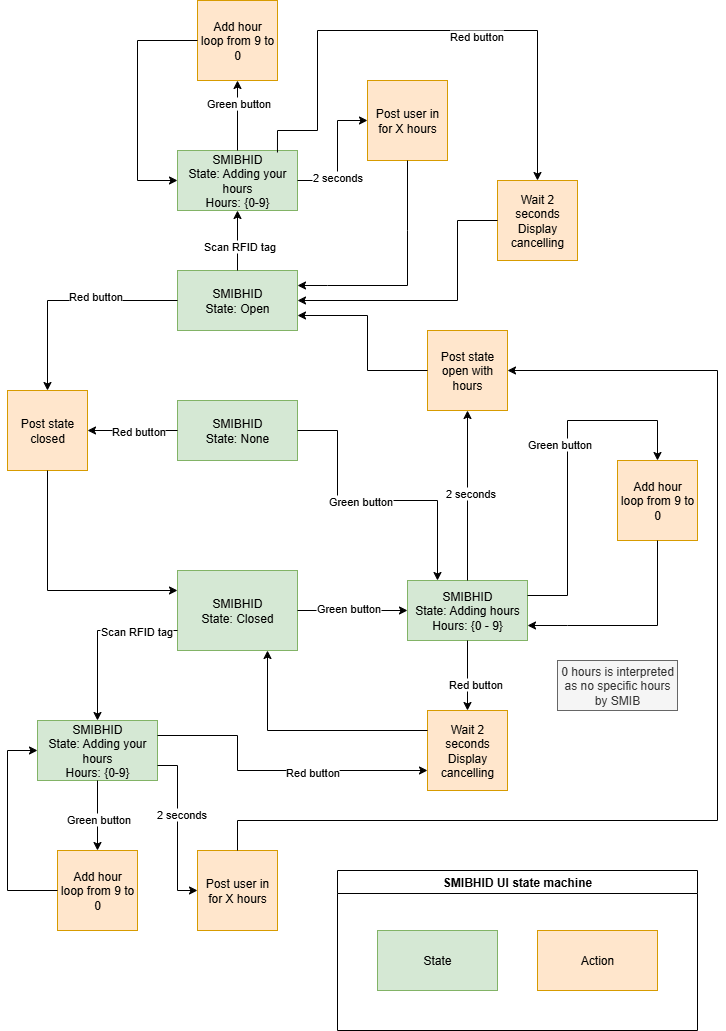

The diagram above was exported from draw.io. Its source (the exported page's mxGraphModel, read from the mxfile embedded in the PNG):
<mxGraphModel dx="4626" dy="2370" grid="1" gridSize="10" guides="1" tooltips="1" connect="1" arrows="1" fold="1" page="1" pageScale="1" pageWidth="827" pageHeight="1169" math="0" shadow="0">
  <root>
    <mxCell id="0" />
    <mxCell id="1" parent="0" />
    <mxCell id="8bDDuqE62DmGJ4aQNAMz-1" value="&lt;div&gt;SMIBHID&lt;/div&gt;&lt;div&gt;State: Closed&lt;/div&gt;" style="rounded=0;whiteSpace=wrap;html=1;fillColor=#d5e8d4;strokeColor=#82b366;" parent="1" vertex="1">
      <mxGeometry x="260" y="550" width="120" height="80" as="geometry" />
    </mxCell>
    <mxCell id="8bDDuqE62DmGJ4aQNAMz-2" value="&lt;div&gt;SMIBHID&lt;/div&gt;State: Adding hours&lt;div&gt;&lt;span style=&quot;background-color: initial;&quot;&gt;Hours: {0 - 9}&lt;/span&gt;&lt;br&gt;&lt;/div&gt;" style="rounded=0;whiteSpace=wrap;html=1;fillColor=#d5e8d4;strokeColor=#82b366;" parent="1" vertex="1">
      <mxGeometry x="490" y="560" width="120" height="60" as="geometry" />
    </mxCell>
    <mxCell id="8bDDuqE62DmGJ4aQNAMz-3" value="Add hour&lt;div&gt;loop from 9 to 0&lt;/div&gt;" style="whiteSpace=wrap;html=1;aspect=fixed;fillColor=#ffe6cc;strokeColor=#d79b00;" parent="1" vertex="1">
      <mxGeometry x="700" y="440" width="80" height="80" as="geometry" />
    </mxCell>
    <mxCell id="8bDDuqE62DmGJ4aQNAMz-5" value="Post state open with hours" style="whiteSpace=wrap;html=1;aspect=fixed;fillColor=#ffe6cc;strokeColor=#d79b00;" parent="1" vertex="1">
      <mxGeometry x="510" y="310" width="80" height="80" as="geometry" />
    </mxCell>
    <mxCell id="8bDDuqE62DmGJ4aQNAMz-6" value="" style="endArrow=classic;html=1;rounded=0;exitX=1;exitY=0.5;exitDx=0;exitDy=0;entryX=0;entryY=0.5;entryDx=0;entryDy=0;" parent="1" source="8bDDuqE62DmGJ4aQNAMz-1" target="8bDDuqE62DmGJ4aQNAMz-2" edge="1">
      <mxGeometry width="50" height="50" relative="1" as="geometry">
        <mxPoint x="430" y="470" as="sourcePoint" />
        <mxPoint x="480" y="420" as="targetPoint" />
      </mxGeometry>
    </mxCell>
    <mxCell id="8bDDuqE62DmGJ4aQNAMz-7" value="Green button" style="edgeLabel;html=1;align=center;verticalAlign=middle;resizable=0;points=[];" parent="8bDDuqE62DmGJ4aQNAMz-6" connectable="0" vertex="1">
      <mxGeometry x="0.3626" y="-1" relative="1" as="geometry">
        <mxPoint x="-25" y="-4" as="offset" />
      </mxGeometry>
    </mxCell>
    <mxCell id="8bDDuqE62DmGJ4aQNAMz-8" value="" style="endArrow=classic;html=1;rounded=0;exitX=0.5;exitY=0;exitDx=0;exitDy=0;entryX=0.5;entryY=1;entryDx=0;entryDy=0;" parent="1" source="8bDDuqE62DmGJ4aQNAMz-2" target="8bDDuqE62DmGJ4aQNAMz-5" edge="1">
      <mxGeometry width="50" height="50" relative="1" as="geometry">
        <mxPoint x="640" y="420" as="sourcePoint" />
        <mxPoint x="690" y="370" as="targetPoint" />
      </mxGeometry>
    </mxCell>
    <mxCell id="8bDDuqE62DmGJ4aQNAMz-9" value="2 seconds" style="edgeLabel;html=1;align=center;verticalAlign=middle;resizable=0;points=[];" parent="8bDDuqE62DmGJ4aQNAMz-8" connectable="0" vertex="1">
      <mxGeometry x="0.036" y="-2" relative="1" as="geometry">
        <mxPoint as="offset" />
      </mxGeometry>
    </mxCell>
    <mxCell id="8bDDuqE62DmGJ4aQNAMz-10" value="" style="endArrow=classic;html=1;rounded=0;exitX=0.5;exitY=1;exitDx=0;exitDy=0;entryX=0.5;entryY=0;entryDx=0;entryDy=0;" parent="1" source="8bDDuqE62DmGJ4aQNAMz-2" target="8bDDuqE62DmGJ4aQNAMz-15" edge="1">
      <mxGeometry width="50" height="50" relative="1" as="geometry">
        <mxPoint x="240" y="620" as="sourcePoint" />
        <mxPoint x="290" y="570" as="targetPoint" />
        <Array as="points" />
      </mxGeometry>
    </mxCell>
    <mxCell id="8bDDuqE62DmGJ4aQNAMz-11" value="Red button" style="edgeLabel;html=1;align=center;verticalAlign=middle;resizable=0;points=[];" parent="8bDDuqE62DmGJ4aQNAMz-10" connectable="0" vertex="1">
      <mxGeometry x="0.2322" y="-1" relative="1" as="geometry">
        <mxPoint x="8" as="offset" />
      </mxGeometry>
    </mxCell>
    <mxCell id="8bDDuqE62DmGJ4aQNAMz-12" value="" style="endArrow=classic;html=1;rounded=0;exitX=0;exitY=0.5;exitDx=0;exitDy=0;entryX=1;entryY=0.75;entryDx=0;entryDy=0;" parent="1" source="8bDDuqE62DmGJ4aQNAMz-5" target="8bDDuqE62DmGJ4aQNAMz-18" edge="1">
      <mxGeometry width="50" height="50" relative="1" as="geometry">
        <mxPoint x="410" y="130" as="sourcePoint" />
        <mxPoint x="460" y="320" as="targetPoint" />
        <Array as="points">
          <mxPoint x="450" y="350" />
          <mxPoint x="450" y="295" />
        </Array>
      </mxGeometry>
    </mxCell>
    <mxCell id="8bDDuqE62DmGJ4aQNAMz-13" value="" style="endArrow=classic;html=1;rounded=0;exitX=1;exitY=0.25;exitDx=0;exitDy=0;entryX=0.5;entryY=0;entryDx=0;entryDy=0;" parent="1" source="8bDDuqE62DmGJ4aQNAMz-2" target="8bDDuqE62DmGJ4aQNAMz-3" edge="1">
      <mxGeometry width="50" height="50" relative="1" as="geometry">
        <mxPoint x="620" y="430" as="sourcePoint" />
        <mxPoint x="670" y="380" as="targetPoint" />
        <Array as="points">
          <mxPoint x="650" y="575" />
          <mxPoint x="650" y="400" />
          <mxPoint x="740" y="400" />
        </Array>
      </mxGeometry>
    </mxCell>
    <mxCell id="8bDDuqE62DmGJ4aQNAMz-17" value="Green button" style="edgeLabel;html=1;align=center;verticalAlign=middle;resizable=0;points=[];" parent="8bDDuqE62DmGJ4aQNAMz-13" connectable="0" vertex="1">
      <mxGeometry x="0.1102" y="-1" relative="1" as="geometry">
        <mxPoint x="-10" as="offset" />
      </mxGeometry>
    </mxCell>
    <mxCell id="8bDDuqE62DmGJ4aQNAMz-14" value="" style="endArrow=classic;html=1;rounded=0;exitX=0.5;exitY=1;exitDx=0;exitDy=0;entryX=1;entryY=0.75;entryDx=0;entryDy=0;" parent="1" source="8bDDuqE62DmGJ4aQNAMz-3" target="8bDDuqE62DmGJ4aQNAMz-2" edge="1">
      <mxGeometry width="50" height="50" relative="1" as="geometry">
        <mxPoint x="520" y="700" as="sourcePoint" />
        <mxPoint x="570" y="650" as="targetPoint" />
        <Array as="points">
          <mxPoint x="740" y="605" />
          <mxPoint x="650" y="605" />
        </Array>
      </mxGeometry>
    </mxCell>
    <mxCell id="8bDDuqE62DmGJ4aQNAMz-15" value="Wait 2 seconds&lt;div&gt;Display cancelling&lt;/div&gt;" style="whiteSpace=wrap;html=1;aspect=fixed;fillColor=#ffe6cc;strokeColor=#d79b00;" parent="1" vertex="1">
      <mxGeometry x="510" y="690" width="80" height="80" as="geometry" />
    </mxCell>
    <mxCell id="8bDDuqE62DmGJ4aQNAMz-16" value="" style="endArrow=classic;html=1;rounded=0;exitX=0;exitY=0.25;exitDx=0;exitDy=0;entryX=0.75;entryY=1;entryDx=0;entryDy=0;" parent="1" source="8bDDuqE62DmGJ4aQNAMz-15" target="8bDDuqE62DmGJ4aQNAMz-1" edge="1">
      <mxGeometry width="50" height="50" relative="1" as="geometry">
        <mxPoint x="270" y="810" as="sourcePoint" />
        <mxPoint x="320" y="760" as="targetPoint" />
        <Array as="points">
          <mxPoint x="350" y="710" />
        </Array>
      </mxGeometry>
    </mxCell>
    <mxCell id="8bDDuqE62DmGJ4aQNAMz-18" value="SMIBHID&lt;div&gt;State: Open&lt;/div&gt;" style="rounded=0;whiteSpace=wrap;html=1;fillColor=#d5e8d4;strokeColor=#82b366;" parent="1" vertex="1">
      <mxGeometry x="260" y="250" width="120" height="60" as="geometry" />
    </mxCell>
    <mxCell id="8bDDuqE62DmGJ4aQNAMz-19" value="Post state closed" style="whiteSpace=wrap;html=1;aspect=fixed;fillColor=#ffe6cc;strokeColor=#d79b00;" parent="1" vertex="1">
      <mxGeometry x="90" y="370" width="80" height="80" as="geometry" />
    </mxCell>
    <mxCell id="8bDDuqE62DmGJ4aQNAMz-20" value="" style="endArrow=classic;html=1;rounded=0;exitX=0;exitY=0.5;exitDx=0;exitDy=0;entryX=0.5;entryY=0;entryDx=0;entryDy=0;" parent="1" source="8bDDuqE62DmGJ4aQNAMz-18" target="8bDDuqE62DmGJ4aQNAMz-19" edge="1">
      <mxGeometry width="50" height="50" relative="1" as="geometry">
        <mxPoint x="110" y="280" as="sourcePoint" />
        <mxPoint x="160" y="230" as="targetPoint" />
        <Array as="points">
          <mxPoint x="130" y="280" />
        </Array>
      </mxGeometry>
    </mxCell>
    <mxCell id="8bDDuqE62DmGJ4aQNAMz-22" value="Red button" style="edgeLabel;html=1;align=center;verticalAlign=middle;resizable=0;points=[];" parent="8bDDuqE62DmGJ4aQNAMz-20" connectable="0" vertex="1">
      <mxGeometry x="-0.25" y="-5" relative="1" as="geometry">
        <mxPoint as="offset" />
      </mxGeometry>
    </mxCell>
    <mxCell id="8bDDuqE62DmGJ4aQNAMz-21" value="" style="endArrow=classic;html=1;rounded=0;exitX=0.5;exitY=1;exitDx=0;exitDy=0;entryX=0;entryY=0.25;entryDx=0;entryDy=0;" parent="1" source="8bDDuqE62DmGJ4aQNAMz-19" target="8bDDuqE62DmGJ4aQNAMz-1" edge="1">
      <mxGeometry width="50" height="50" relative="1" as="geometry">
        <mxPoint x="170" y="620" as="sourcePoint" />
        <mxPoint x="220" y="570" as="targetPoint" />
        <Array as="points">
          <mxPoint x="130" y="570" />
        </Array>
      </mxGeometry>
    </mxCell>
    <mxCell id="38A4rrg2Mb4ppat36eEJ-1" value="SMIBHID&lt;div&gt;State: None&lt;/div&gt;" style="rounded=0;whiteSpace=wrap;html=1;fillColor=#d5e8d4;strokeColor=#82b366;" parent="1" vertex="1">
      <mxGeometry x="260" y="380" width="120" height="60" as="geometry" />
    </mxCell>
    <mxCell id="38A4rrg2Mb4ppat36eEJ-3" value="" style="endArrow=classic;html=1;rounded=0;exitX=0;exitY=0.5;exitDx=0;exitDy=0;entryX=1;entryY=0.5;entryDx=0;entryDy=0;" parent="1" source="38A4rrg2Mb4ppat36eEJ-1" target="8bDDuqE62DmGJ4aQNAMz-19" edge="1">
      <mxGeometry width="50" height="50" relative="1" as="geometry">
        <mxPoint x="320" y="520" as="sourcePoint" />
        <mxPoint x="370" y="470" as="targetPoint" />
      </mxGeometry>
    </mxCell>
    <mxCell id="38A4rrg2Mb4ppat36eEJ-4" value="Red button" style="edgeLabel;html=1;align=center;verticalAlign=middle;resizable=0;points=[];" parent="38A4rrg2Mb4ppat36eEJ-3" connectable="0" vertex="1">
      <mxGeometry x="-0.4889" y="1" relative="1" as="geometry">
        <mxPoint x="-17" y="-1" as="offset" />
      </mxGeometry>
    </mxCell>
    <mxCell id="38A4rrg2Mb4ppat36eEJ-5" value="" style="endArrow=classic;html=1;rounded=0;exitX=1;exitY=0.5;exitDx=0;exitDy=0;entryX=0.25;entryY=0;entryDx=0;entryDy=0;" parent="1" source="38A4rrg2Mb4ppat36eEJ-1" target="8bDDuqE62DmGJ4aQNAMz-2" edge="1">
      <mxGeometry width="50" height="50" relative="1" as="geometry">
        <mxPoint x="390" y="510" as="sourcePoint" />
        <mxPoint x="440" y="460" as="targetPoint" />
        <Array as="points">
          <mxPoint x="420" y="410" />
          <mxPoint x="420" y="480" />
          <mxPoint x="520" y="480" />
        </Array>
      </mxGeometry>
    </mxCell>
    <mxCell id="38A4rrg2Mb4ppat36eEJ-6" value="Green button" style="edgeLabel;html=1;align=center;verticalAlign=middle;resizable=0;points=[];" parent="38A4rrg2Mb4ppat36eEJ-5" connectable="0" vertex="1">
      <mxGeometry x="-0.0897" relative="1" as="geometry">
        <mxPoint as="offset" />
      </mxGeometry>
    </mxCell>
    <mxCell id="38A4rrg2Mb4ppat36eEJ-7" value="0 hours is interpreted as no specific hours by SMIB" style="text;html=1;align=center;verticalAlign=middle;whiteSpace=wrap;rounded=0;fillColor=#f5f5f5;fontColor=#333333;strokeColor=#666666;" parent="1" vertex="1">
      <mxGeometry x="640" y="640" width="120" height="50" as="geometry" />
    </mxCell>
    <mxCell id="a1Q9EXbIhxygY_Cpt1RF-1" value="SMIBHID&lt;div&gt;State: Adding your hours&lt;/div&gt;&lt;div&gt;Hours: {0-9}&lt;/div&gt;" style="rounded=0;whiteSpace=wrap;html=1;fillColor=#d5e8d4;strokeColor=#82b366;" parent="1" vertex="1">
      <mxGeometry x="260" y="130" width="120" height="60" as="geometry" />
    </mxCell>
    <mxCell id="a1Q9EXbIhxygY_Cpt1RF-2" value="" style="endArrow=classic;html=1;rounded=0;exitX=0.5;exitY=0;exitDx=0;exitDy=0;entryX=0.5;entryY=1;entryDx=0;entryDy=0;" parent="1" source="8bDDuqE62DmGJ4aQNAMz-18" target="a1Q9EXbIhxygY_Cpt1RF-1" edge="1">
      <mxGeometry width="50" height="50" relative="1" as="geometry">
        <mxPoint x="440" y="200" as="sourcePoint" />
        <mxPoint x="490" y="150" as="targetPoint" />
      </mxGeometry>
    </mxCell>
    <mxCell id="a1Q9EXbIhxygY_Cpt1RF-3" value="Scan RFID tag" style="edgeLabel;html=1;align=center;verticalAlign=middle;resizable=0;points=[];" parent="a1Q9EXbIhxygY_Cpt1RF-2" vertex="1" connectable="0">
      <mxGeometry x="-0.1667" y="-1" relative="1" as="geometry">
        <mxPoint as="offset" />
      </mxGeometry>
    </mxCell>
    <mxCell id="a1Q9EXbIhxygY_Cpt1RF-4" value="Add hour&lt;div&gt;loop from 9 to 0&lt;/div&gt;" style="whiteSpace=wrap;html=1;aspect=fixed;fillColor=#ffe6cc;strokeColor=#d79b00;" parent="1" vertex="1">
      <mxGeometry x="280" y="-20" width="80" height="80" as="geometry" />
    </mxCell>
    <mxCell id="a1Q9EXbIhxygY_Cpt1RF-5" value="" style="endArrow=classic;html=1;rounded=0;exitX=0.5;exitY=0;exitDx=0;exitDy=0;" parent="1" source="a1Q9EXbIhxygY_Cpt1RF-1" edge="1">
      <mxGeometry width="50" height="50" relative="1" as="geometry">
        <mxPoint x="320" y="120" as="sourcePoint" />
        <mxPoint x="320" y="60" as="targetPoint" />
        <Array as="points">
          <mxPoint x="320" y="90" />
        </Array>
      </mxGeometry>
    </mxCell>
    <mxCell id="a1Q9EXbIhxygY_Cpt1RF-6" value="Green button" style="edgeLabel;html=1;align=center;verticalAlign=middle;resizable=0;points=[];" parent="a1Q9EXbIhxygY_Cpt1RF-5" vertex="1" connectable="0">
      <mxGeometry x="0.36" relative="1" as="geometry">
        <mxPoint as="offset" />
      </mxGeometry>
    </mxCell>
    <mxCell id="a1Q9EXbIhxygY_Cpt1RF-7" value="" style="endArrow=classic;html=1;rounded=0;entryX=0;entryY=0.5;entryDx=0;entryDy=0;" parent="1" target="a1Q9EXbIhxygY_Cpt1RF-1" edge="1">
      <mxGeometry width="50" height="50" relative="1" as="geometry">
        <mxPoint x="280" y="20" as="sourcePoint" />
        <mxPoint x="670" y="140" as="targetPoint" />
        <Array as="points">
          <mxPoint x="220" y="20" />
          <mxPoint x="220" y="160" />
        </Array>
      </mxGeometry>
    </mxCell>
    <mxCell id="a1Q9EXbIhxygY_Cpt1RF-8" value="Post user in for X hours" style="whiteSpace=wrap;html=1;aspect=fixed;fillColor=#ffe6cc;strokeColor=#d79b00;" parent="1" vertex="1">
      <mxGeometry x="450" y="60" width="80" height="80" as="geometry" />
    </mxCell>
    <mxCell id="a1Q9EXbIhxygY_Cpt1RF-9" value="" style="endArrow=classic;html=1;rounded=0;exitX=1;exitY=0.5;exitDx=0;exitDy=0;" parent="1" source="a1Q9EXbIhxygY_Cpt1RF-1" target="a1Q9EXbIhxygY_Cpt1RF-8" edge="1">
      <mxGeometry width="50" height="50" relative="1" as="geometry">
        <mxPoint x="470" y="40" as="sourcePoint" />
        <mxPoint x="520" y="-10" as="targetPoint" />
        <Array as="points">
          <mxPoint x="420" y="160" />
          <mxPoint x="420" y="100" />
        </Array>
      </mxGeometry>
    </mxCell>
    <mxCell id="a1Q9EXbIhxygY_Cpt1RF-10" value="2 seconds" style="edgeLabel;html=1;align=center;verticalAlign=middle;resizable=0;points=[];" parent="a1Q9EXbIhxygY_Cpt1RF-9" vertex="1" connectable="0">
      <mxGeometry x="-0.32" y="1" relative="1" as="geometry">
        <mxPoint as="offset" />
      </mxGeometry>
    </mxCell>
    <mxCell id="a1Q9EXbIhxygY_Cpt1RF-11" value="" style="endArrow=classic;html=1;rounded=0;exitX=0.5;exitY=1;exitDx=0;exitDy=0;entryX=1;entryY=0.25;entryDx=0;entryDy=0;" parent="1" source="a1Q9EXbIhxygY_Cpt1RF-8" target="8bDDuqE62DmGJ4aQNAMz-18" edge="1">
      <mxGeometry width="50" height="50" relative="1" as="geometry">
        <mxPoint x="580" y="190" as="sourcePoint" />
        <mxPoint x="420" y="260" as="targetPoint" />
        <Array as="points">
          <mxPoint x="490" y="210" />
          <mxPoint x="490" y="265" />
          <mxPoint x="410" y="265" />
        </Array>
      </mxGeometry>
    </mxCell>
    <mxCell id="a1Q9EXbIhxygY_Cpt1RF-12" value="SMIBHID&lt;div&gt;State: Adding your hours&lt;/div&gt;&lt;div&gt;Hours: {0-9}&lt;/div&gt;" style="rounded=0;whiteSpace=wrap;html=1;fillColor=#d5e8d4;strokeColor=#82b366;" parent="1" vertex="1">
      <mxGeometry x="120" y="700" width="120" height="60" as="geometry" />
    </mxCell>
    <mxCell id="a1Q9EXbIhxygY_Cpt1RF-13" value="" style="endArrow=classic;html=1;rounded=0;exitX=0;exitY=0.75;exitDx=0;exitDy=0;entryX=0.5;entryY=0;entryDx=0;entryDy=0;" parent="1" source="8bDDuqE62DmGJ4aQNAMz-1" target="a1Q9EXbIhxygY_Cpt1RF-12" edge="1">
      <mxGeometry width="50" height="50" relative="1" as="geometry">
        <mxPoint x="80" y="660" as="sourcePoint" />
        <mxPoint x="130" y="610" as="targetPoint" />
        <Array as="points">
          <mxPoint x="180" y="610" />
        </Array>
      </mxGeometry>
    </mxCell>
    <mxCell id="a1Q9EXbIhxygY_Cpt1RF-14" value="Scan RFID tag" style="edgeLabel;html=1;align=center;verticalAlign=middle;resizable=0;points=[];" parent="a1Q9EXbIhxygY_Cpt1RF-13" vertex="1" connectable="0">
      <mxGeometry x="-0.5059" relative="1" as="geometry">
        <mxPoint as="offset" />
      </mxGeometry>
    </mxCell>
    <mxCell id="a1Q9EXbIhxygY_Cpt1RF-15" value="Add hour&lt;div&gt;loop from 9 to 0&lt;/div&gt;" style="whiteSpace=wrap;html=1;aspect=fixed;fillColor=#ffe6cc;strokeColor=#d79b00;" parent="1" vertex="1">
      <mxGeometry x="140" y="830" width="80" height="80" as="geometry" />
    </mxCell>
    <mxCell id="a1Q9EXbIhxygY_Cpt1RF-16" value="" style="endArrow=classic;html=1;rounded=0;exitX=0.5;exitY=1;exitDx=0;exitDy=0;entryX=0.5;entryY=0;entryDx=0;entryDy=0;" parent="1" source="a1Q9EXbIhxygY_Cpt1RF-12" target="a1Q9EXbIhxygY_Cpt1RF-15" edge="1">
      <mxGeometry width="50" height="50" relative="1" as="geometry">
        <mxPoint x="380" y="840" as="sourcePoint" />
        <mxPoint x="430" y="790" as="targetPoint" />
      </mxGeometry>
    </mxCell>
    <mxCell id="a1Q9EXbIhxygY_Cpt1RF-17" value="Green button" style="edgeLabel;html=1;align=center;verticalAlign=middle;resizable=0;points=[];" parent="a1Q9EXbIhxygY_Cpt1RF-16" vertex="1" connectable="0">
      <mxGeometry x="0.0857" relative="1" as="geometry">
        <mxPoint as="offset" />
      </mxGeometry>
    </mxCell>
    <mxCell id="a1Q9EXbIhxygY_Cpt1RF-18" value="" style="endArrow=classic;html=1;rounded=0;exitX=0;exitY=0.5;exitDx=0;exitDy=0;entryX=0;entryY=0.5;entryDx=0;entryDy=0;" parent="1" source="a1Q9EXbIhxygY_Cpt1RF-15" target="a1Q9EXbIhxygY_Cpt1RF-12" edge="1">
      <mxGeometry width="50" height="50" relative="1" as="geometry">
        <mxPoint x="20" y="800" as="sourcePoint" />
        <mxPoint x="70" y="750" as="targetPoint" />
        <Array as="points">
          <mxPoint x="90" y="870" />
          <mxPoint x="90" y="730" />
        </Array>
      </mxGeometry>
    </mxCell>
    <mxCell id="a1Q9EXbIhxygY_Cpt1RF-19" value="Post user in for X hours" style="whiteSpace=wrap;html=1;aspect=fixed;fillColor=#ffe6cc;strokeColor=#d79b00;" parent="1" vertex="1">
      <mxGeometry x="280" y="830" width="80" height="80" as="geometry" />
    </mxCell>
    <mxCell id="a1Q9EXbIhxygY_Cpt1RF-20" value="" style="endArrow=classic;html=1;rounded=0;exitX=1;exitY=0.75;exitDx=0;exitDy=0;entryX=0;entryY=0.5;entryDx=0;entryDy=0;" parent="1" source="a1Q9EXbIhxygY_Cpt1RF-12" target="a1Q9EXbIhxygY_Cpt1RF-19" edge="1">
      <mxGeometry width="50" height="50" relative="1" as="geometry">
        <mxPoint x="260" y="760" as="sourcePoint" />
        <mxPoint x="310" y="710" as="targetPoint" />
        <Array as="points">
          <mxPoint x="260" y="745" />
          <mxPoint x="260" y="870" />
        </Array>
      </mxGeometry>
    </mxCell>
    <mxCell id="a1Q9EXbIhxygY_Cpt1RF-21" value="2 seconds" style="edgeLabel;html=1;align=center;verticalAlign=middle;resizable=0;points=[];" parent="a1Q9EXbIhxygY_Cpt1RF-20" vertex="1" connectable="0">
      <mxGeometry x="-0.1778" y="3" relative="1" as="geometry">
        <mxPoint as="offset" />
      </mxGeometry>
    </mxCell>
    <mxCell id="a1Q9EXbIhxygY_Cpt1RF-22" value="" style="endArrow=classic;html=1;rounded=0;exitX=0.5;exitY=0;exitDx=0;exitDy=0;entryX=1;entryY=0.5;entryDx=0;entryDy=0;" parent="1" source="a1Q9EXbIhxygY_Cpt1RF-19" target="8bDDuqE62DmGJ4aQNAMz-5" edge="1">
      <mxGeometry width="50" height="50" relative="1" as="geometry">
        <mxPoint x="440" y="820" as="sourcePoint" />
        <mxPoint x="490" y="770" as="targetPoint" />
        <Array as="points">
          <mxPoint x="320" y="800" />
          <mxPoint x="800" y="800" />
          <mxPoint x="800" y="350" />
        </Array>
      </mxGeometry>
    </mxCell>
    <mxCell id="a1Q9EXbIhxygY_Cpt1RF-23" value="" style="endArrow=classic;html=1;rounded=0;exitX=1;exitY=0.25;exitDx=0;exitDy=0;entryX=0;entryY=0.75;entryDx=0;entryDy=0;" parent="1" source="a1Q9EXbIhxygY_Cpt1RF-12" target="8bDDuqE62DmGJ4aQNAMz-15" edge="1">
      <mxGeometry width="50" height="50" relative="1" as="geometry">
        <mxPoint x="260" y="690" as="sourcePoint" />
        <mxPoint x="310" y="640" as="targetPoint" />
        <Array as="points">
          <mxPoint x="320" y="715" />
          <mxPoint x="320" y="750" />
        </Array>
      </mxGeometry>
    </mxCell>
    <mxCell id="a1Q9EXbIhxygY_Cpt1RF-24" value="Red button" style="edgeLabel;html=1;align=center;verticalAlign=middle;resizable=0;points=[];" parent="a1Q9EXbIhxygY_Cpt1RF-23" vertex="1" connectable="0">
      <mxGeometry x="0.2393" y="-1" relative="1" as="geometry">
        <mxPoint as="offset" />
      </mxGeometry>
    </mxCell>
    <mxCell id="a1Q9EXbIhxygY_Cpt1RF-26" value="Wait 2 seconds&lt;div&gt;Display cancelling&lt;/div&gt;" style="whiteSpace=wrap;html=1;aspect=fixed;fillColor=#ffe6cc;strokeColor=#d79b00;" parent="1" vertex="1">
      <mxGeometry x="580" y="160" width="80" height="80" as="geometry" />
    </mxCell>
    <mxCell id="a1Q9EXbIhxygY_Cpt1RF-27" value="" style="endArrow=classic;html=1;rounded=0;exitX=0.833;exitY=0.033;exitDx=0;exitDy=0;exitPerimeter=0;entryX=0.5;entryY=0;entryDx=0;entryDy=0;" parent="1" source="a1Q9EXbIhxygY_Cpt1RF-1" target="a1Q9EXbIhxygY_Cpt1RF-26" edge="1">
      <mxGeometry width="50" height="50" relative="1" as="geometry">
        <mxPoint x="480" y="-50" as="sourcePoint" />
        <mxPoint x="530" y="-100" as="targetPoint" />
        <Array as="points">
          <mxPoint x="360" y="110" />
          <mxPoint x="400" y="110" />
          <mxPoint x="400" y="10" />
          <mxPoint x="620" y="10" />
        </Array>
      </mxGeometry>
    </mxCell>
    <mxCell id="a1Q9EXbIhxygY_Cpt1RF-28" value="Red button" style="edgeLabel;html=1;align=center;verticalAlign=middle;resizable=0;points=[];" parent="a1Q9EXbIhxygY_Cpt1RF-27" vertex="1" connectable="0">
      <mxGeometry x="0.203" y="-5" relative="1" as="geometry">
        <mxPoint as="offset" />
      </mxGeometry>
    </mxCell>
    <mxCell id="a1Q9EXbIhxygY_Cpt1RF-29" value="" style="endArrow=classic;html=1;rounded=0;exitX=0;exitY=0.5;exitDx=0;exitDy=0;entryX=1;entryY=0.5;entryDx=0;entryDy=0;" parent="1" source="a1Q9EXbIhxygY_Cpt1RF-26" target="8bDDuqE62DmGJ4aQNAMz-18" edge="1">
      <mxGeometry width="50" height="50" relative="1" as="geometry">
        <mxPoint x="630" y="310" as="sourcePoint" />
        <mxPoint x="680" y="260" as="targetPoint" />
        <Array as="points">
          <mxPoint x="540" y="200" />
          <mxPoint x="540" y="280" />
        </Array>
      </mxGeometry>
    </mxCell>
    <mxCell id="a1Q9EXbIhxygY_Cpt1RF-30" value="SMIBHID UI state machine" style="swimlane;whiteSpace=wrap;html=1;" parent="1" vertex="1">
      <mxGeometry x="420" y="850" width="360" height="160" as="geometry" />
    </mxCell>
    <mxCell id="38A4rrg2Mb4ppat36eEJ-9" value="Action" style="rounded=0;whiteSpace=wrap;html=1;fillColor=#ffe6cc;strokeColor=#d79b00;" parent="a1Q9EXbIhxygY_Cpt1RF-30" vertex="1">
      <mxGeometry x="200" y="60" width="120" height="60" as="geometry" />
    </mxCell>
    <mxCell id="38A4rrg2Mb4ppat36eEJ-8" value="State" style="rounded=0;whiteSpace=wrap;html=1;fillColor=#d5e8d4;strokeColor=#82b366;" parent="a1Q9EXbIhxygY_Cpt1RF-30" vertex="1">
      <mxGeometry x="40" y="60" width="120" height="60" as="geometry" />
    </mxCell>
  </root>
</mxGraphModel>